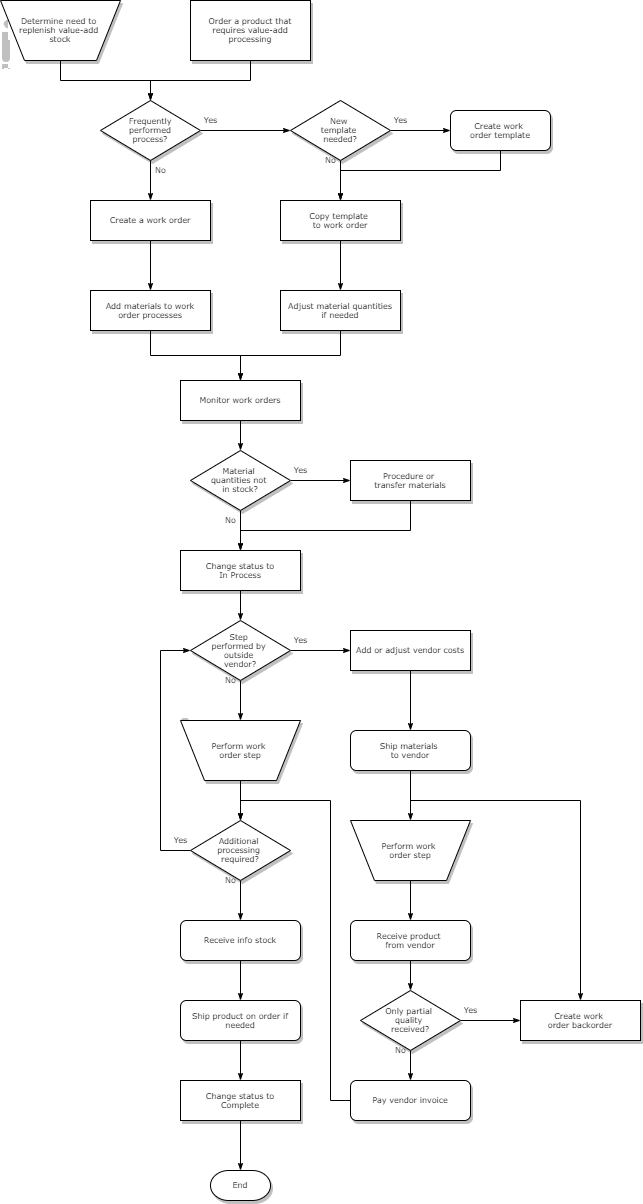

The diagram above was exported from draw.io. Its source (the exported page's mxGraphModel, read from the mxfile embedded in the PNG):
<mxGraphModel dx="1408" dy="748" grid="1" gridSize="10" guides="1" tooltips="1" connect="1" arrows="1" fold="1" page="1" pageScale="1" pageWidth="1100" pageHeight="850" background="none" math="0" shadow="0">
  <root>
    <mxCell id="0" />
    <mxCell id="1" parent="0" />
    <mxCell id="60e70716793133e9-31" style="edgeStyle=orthogonalEdgeStyle;rounded=0;html=1;labelBackgroundColor=none;startSize=5;endArrow=classicThin;endFill=1;endSize=5;jettySize=auto;orthogonalLoop=1;strokeWidth=1;fontFamily=Verdana;fontSize=8" parent="1" source="60e70716793133e9-2" target="60e70716793133e9-5" edge="1">
      <mxGeometry relative="1" as="geometry" />
    </mxCell>
    <mxCell id="60e70716793133e9-2" value="Determine need to&amp;nbsp;&lt;div&gt;replenish value-add&amp;nbsp;&lt;/div&gt;&lt;div&gt;stock&lt;/div&gt;" style="shape=trapezoid;whiteSpace=wrap;html=1;rounded=0;shadow=1;labelBackgroundColor=none;strokeWidth=1;fontFamily=Verdana;fontSize=8;align=center;flipV=1;" parent="1" vertex="1">
      <mxGeometry x="100" y="120" width="120" height="60" as="geometry" />
    </mxCell>
    <mxCell id="60e70716793133e9-32" style="edgeStyle=orthogonalEdgeStyle;rounded=0;html=1;labelBackgroundColor=none;startSize=5;endArrow=classicThin;endFill=1;endSize=5;jettySize=auto;orthogonalLoop=1;strokeWidth=1;fontFamily=Verdana;fontSize=8" parent="1" source="60e70716793133e9-4" target="60e70716793133e9-5" edge="1">
      <mxGeometry relative="1" as="geometry" />
    </mxCell>
    <mxCell id="60e70716793133e9-4" value="Order a product that&lt;div&gt;requires value-add processing&lt;/div&gt;" style="rounded=0;whiteSpace=wrap;html=1;shadow=1;labelBackgroundColor=none;strokeWidth=1;fontFamily=Verdana;fontSize=8;align=center;" parent="1" vertex="1">
      <mxGeometry x="290" y="120" width="120" height="60" as="geometry" />
    </mxCell>
    <mxCell id="60e70716793133e9-33" value="Yes" style="edgeStyle=orthogonalEdgeStyle;rounded=0;html=1;labelBackgroundColor=none;startSize=5;endArrow=classicThin;endFill=1;endSize=5;jettySize=auto;orthogonalLoop=1;strokeWidth=1;fontFamily=Verdana;fontSize=8" parent="1" source="60e70716793133e9-5" target="60e70716793133e9-7" edge="1">
      <mxGeometry x="-0.7778" y="10" relative="1" as="geometry">
        <mxPoint as="offset" />
      </mxGeometry>
    </mxCell>
    <mxCell id="60e70716793133e9-37" value="No" style="edgeStyle=orthogonalEdgeStyle;rounded=0;html=1;labelBackgroundColor=none;startSize=5;endArrow=classicThin;endFill=1;endSize=5;jettySize=auto;orthogonalLoop=1;strokeWidth=1;fontFamily=Verdana;fontSize=8" parent="1" source="60e70716793133e9-5" target="60e70716793133e9-9" edge="1">
      <mxGeometry x="-0.5" y="10" relative="1" as="geometry">
        <mxPoint as="offset" />
      </mxGeometry>
    </mxCell>
    <mxCell id="60e70716793133e9-5" value="Frequently&lt;div&gt;performed&lt;/div&gt;&lt;div&gt;process?&lt;/div&gt;" style="rhombus;whiteSpace=wrap;html=1;rounded=0;shadow=1;labelBackgroundColor=none;strokeWidth=1;fontFamily=Verdana;fontSize=8;align=center;" parent="1" vertex="1">
      <mxGeometry x="200" y="220" width="100" height="60" as="geometry" />
    </mxCell>
    <mxCell id="60e70716793133e9-34" value="Yes" style="edgeStyle=orthogonalEdgeStyle;rounded=0;html=1;labelBackgroundColor=none;startSize=5;endArrow=classicThin;endFill=1;endSize=5;jettySize=auto;orthogonalLoop=1;strokeWidth=1;fontFamily=Verdana;fontSize=8" parent="1" source="60e70716793133e9-7" target="60e70716793133e9-8" edge="1">
      <mxGeometry x="-0.6667" y="10" relative="1" as="geometry">
        <mxPoint as="offset" />
      </mxGeometry>
    </mxCell>
    <mxCell id="60e70716793133e9-35" value="No" style="edgeStyle=orthogonalEdgeStyle;rounded=0;html=1;labelBackgroundColor=none;startSize=5;endArrow=classicThin;endFill=1;endSize=5;jettySize=auto;orthogonalLoop=1;strokeWidth=1;fontFamily=Verdana;fontSize=8" parent="1" source="60e70716793133e9-7" target="60e70716793133e9-10" edge="1">
      <mxGeometry x="-1" y="-10" relative="1" as="geometry">
        <mxPoint x="440" y="300" as="targetPoint" />
        <Array as="points" />
        <mxPoint as="offset" />
      </mxGeometry>
    </mxCell>
    <mxCell id="60e70716793133e9-7" value="New&amp;nbsp;&lt;div&gt;template&amp;nbsp;&lt;/div&gt;&lt;div&gt;needed?&lt;/div&gt;" style="rhombus;whiteSpace=wrap;html=1;rounded=0;shadow=1;labelBackgroundColor=none;strokeWidth=1;fontFamily=Verdana;fontSize=8;align=center;" parent="1" vertex="1">
      <mxGeometry x="390" y="220" width="100" height="60" as="geometry" />
    </mxCell>
    <mxCell id="60e70716793133e9-36" style="edgeStyle=orthogonalEdgeStyle;rounded=0;html=1;labelBackgroundColor=none;startSize=5;endArrow=classicThin;endFill=1;endSize=5;jettySize=auto;orthogonalLoop=1;strokeWidth=1;fontFamily=Verdana;fontSize=8" parent="1" source="60e70716793133e9-8" target="60e70716793133e9-10" edge="1">
      <mxGeometry relative="1" as="geometry">
        <Array as="points">
          <mxPoint x="600" y="290" />
          <mxPoint x="440" y="290" />
        </Array>
      </mxGeometry>
    </mxCell>
    <mxCell id="60e70716793133e9-8" value="Create work&amp;nbsp;&lt;div&gt;order template&lt;/div&gt;" style="rounded=1;whiteSpace=wrap;html=1;shadow=1;labelBackgroundColor=none;strokeWidth=1;fontFamily=Verdana;fontSize=8;align=center;" parent="1" vertex="1">
      <mxGeometry x="550" y="230" width="100" height="40" as="geometry" />
    </mxCell>
    <mxCell id="60e70716793133e9-38" style="edgeStyle=orthogonalEdgeStyle;rounded=0;html=1;labelBackgroundColor=none;startSize=5;endArrow=classicThin;endFill=1;endSize=5;jettySize=auto;orthogonalLoop=1;strokeWidth=1;fontFamily=Verdana;fontSize=8" parent="1" source="60e70716793133e9-9" target="60e70716793133e9-11" edge="1">
      <mxGeometry relative="1" as="geometry" />
    </mxCell>
    <mxCell id="60e70716793133e9-9" value="Create a work order" style="whiteSpace=wrap;html=1;rounded=0;shadow=1;labelBackgroundColor=none;strokeWidth=1;fontFamily=Verdana;fontSize=8;align=center;" parent="1" vertex="1">
      <mxGeometry x="190" y="320" width="120" height="40" as="geometry" />
    </mxCell>
    <mxCell id="60e70716793133e9-39" style="edgeStyle=orthogonalEdgeStyle;rounded=0;html=1;labelBackgroundColor=none;startSize=5;endArrow=classicThin;endFill=1;endSize=5;jettySize=auto;orthogonalLoop=1;strokeWidth=1;fontFamily=Verdana;fontSize=8" parent="1" source="60e70716793133e9-10" target="60e70716793133e9-12" edge="1">
      <mxGeometry relative="1" as="geometry" />
    </mxCell>
    <mxCell id="60e70716793133e9-10" value="Copy template&amp;nbsp;&lt;div&gt;to work order&lt;/div&gt;" style="whiteSpace=wrap;html=1;rounded=0;shadow=1;labelBackgroundColor=none;strokeWidth=1;fontFamily=Verdana;fontSize=8;align=center;" parent="1" vertex="1">
      <mxGeometry x="380" y="320" width="120" height="40" as="geometry" />
    </mxCell>
    <mxCell id="60e70716793133e9-41" style="edgeStyle=orthogonalEdgeStyle;rounded=0;html=1;labelBackgroundColor=none;startSize=5;endArrow=classicThin;endFill=1;endSize=5;jettySize=auto;orthogonalLoop=1;strokeWidth=1;fontFamily=Verdana;fontSize=8" parent="1" source="60e70716793133e9-11" target="60e70716793133e9-13" edge="1">
      <mxGeometry relative="1" as="geometry" />
    </mxCell>
    <mxCell id="60e70716793133e9-11" value="Add materials to work order processes" style="whiteSpace=wrap;html=1;rounded=0;shadow=1;labelBackgroundColor=none;strokeWidth=1;fontFamily=Verdana;fontSize=8;align=center;spacing=6;" parent="1" vertex="1">
      <mxGeometry x="190" y="410" width="120" height="40" as="geometry" />
    </mxCell>
    <mxCell id="60e70716793133e9-40" style="edgeStyle=orthogonalEdgeStyle;rounded=0;html=1;labelBackgroundColor=none;startSize=5;endArrow=classicThin;endFill=1;endSize=5;jettySize=auto;orthogonalLoop=1;strokeWidth=1;fontFamily=Verdana;fontSize=8" parent="1" source="60e70716793133e9-12" target="60e70716793133e9-13" edge="1">
      <mxGeometry relative="1" as="geometry" />
    </mxCell>
    <mxCell id="60e70716793133e9-12" value="Adjust material quantities if needed" style="whiteSpace=wrap;html=1;rounded=0;shadow=1;labelBackgroundColor=none;strokeWidth=1;fontFamily=Verdana;fontSize=8;align=center;spacing=6;" parent="1" vertex="1">
      <mxGeometry x="380" y="410" width="120" height="40" as="geometry" />
    </mxCell>
    <mxCell id="60e70716793133e9-42" style="edgeStyle=orthogonalEdgeStyle;rounded=0;html=1;labelBackgroundColor=none;startSize=5;endArrow=classicThin;endFill=1;endSize=5;jettySize=auto;orthogonalLoop=1;strokeWidth=1;fontFamily=Verdana;fontSize=8" parent="1" source="60e70716793133e9-13" target="60e70716793133e9-14" edge="1">
      <mxGeometry relative="1" as="geometry" />
    </mxCell>
    <mxCell id="60e70716793133e9-13" value="Monitor work orders" style="whiteSpace=wrap;html=1;rounded=0;shadow=1;labelBackgroundColor=none;strokeWidth=1;fontFamily=Verdana;fontSize=8;align=center;" parent="1" vertex="1">
      <mxGeometry x="280" y="500" width="120" height="40" as="geometry" />
    </mxCell>
    <mxCell id="60e70716793133e9-43" value="Yes" style="edgeStyle=orthogonalEdgeStyle;rounded=0;html=1;labelBackgroundColor=none;startSize=5;endArrow=classicThin;endFill=1;endSize=5;jettySize=auto;orthogonalLoop=1;strokeWidth=1;fontFamily=Verdana;fontSize=8" parent="1" source="60e70716793133e9-14" target="60e70716793133e9-15" edge="1">
      <mxGeometry x="-0.6667" y="10" relative="1" as="geometry">
        <mxPoint as="offset" />
      </mxGeometry>
    </mxCell>
    <mxCell id="60e70716793133e9-44" value="No" style="edgeStyle=orthogonalEdgeStyle;rounded=0;html=1;labelBackgroundColor=none;startSize=5;endArrow=classicThin;endFill=1;endSize=5;jettySize=auto;orthogonalLoop=1;strokeWidth=1;fontFamily=Verdana;fontSize=8" parent="1" source="60e70716793133e9-14" target="60e70716793133e9-16" edge="1">
      <mxGeometry x="-0.5" y="-10" relative="1" as="geometry">
        <mxPoint as="offset" />
      </mxGeometry>
    </mxCell>
    <mxCell id="60e70716793133e9-14" value="Material&amp;nbsp;&lt;div&gt;quantities not&amp;nbsp;&lt;/div&gt;&lt;div&gt;in stock?&lt;/div&gt;" style="rhombus;whiteSpace=wrap;html=1;rounded=0;shadow=1;labelBackgroundColor=none;strokeWidth=1;fontFamily=Verdana;fontSize=8;align=center;" parent="1" vertex="1">
      <mxGeometry x="290" y="570" width="100" height="60" as="geometry" />
    </mxCell>
    <mxCell id="60e70716793133e9-45" style="edgeStyle=orthogonalEdgeStyle;rounded=0;html=1;labelBackgroundColor=none;startSize=5;endArrow=classicThin;endFill=1;endSize=5;jettySize=auto;orthogonalLoop=1;strokeWidth=1;fontFamily=Verdana;fontSize=8" parent="1" source="60e70716793133e9-15" target="60e70716793133e9-16" edge="1">
      <mxGeometry relative="1" as="geometry">
        <Array as="points">
          <mxPoint x="510" y="650" />
          <mxPoint x="340" y="650" />
        </Array>
      </mxGeometry>
    </mxCell>
    <mxCell id="60e70716793133e9-15" value="Procedure or&amp;nbsp;&lt;div&gt;transfer materials&lt;/div&gt;" style="whiteSpace=wrap;html=1;rounded=0;shadow=1;labelBackgroundColor=none;strokeWidth=1;fontFamily=Verdana;fontSize=8;align=center;" parent="1" vertex="1">
      <mxGeometry x="450" y="580" width="120" height="40" as="geometry" />
    </mxCell>
    <mxCell id="60e70716793133e9-46" style="edgeStyle=orthogonalEdgeStyle;rounded=0;html=1;labelBackgroundColor=none;startSize=5;endArrow=classicThin;endFill=1;endSize=5;jettySize=auto;orthogonalLoop=1;strokeWidth=1;fontFamily=Verdana;fontSize=8" parent="1" source="60e70716793133e9-16" target="60e70716793133e9-17" edge="1">
      <mxGeometry relative="1" as="geometry" />
    </mxCell>
    <mxCell id="60e70716793133e9-16" value="Change status to&lt;div&gt;In Process&lt;/div&gt;" style="whiteSpace=wrap;html=1;rounded=0;shadow=1;labelBackgroundColor=none;strokeWidth=1;fontFamily=Verdana;fontSize=8;align=center;" parent="1" vertex="1">
      <mxGeometry x="280" y="670" width="120" height="40" as="geometry" />
    </mxCell>
    <mxCell id="60e70716793133e9-47" value="Yes" style="edgeStyle=orthogonalEdgeStyle;rounded=0;html=1;labelBackgroundColor=none;startSize=5;endArrow=classicThin;endFill=1;endSize=5;jettySize=auto;orthogonalLoop=1;strokeWidth=1;fontFamily=Verdana;fontSize=8" parent="1" source="60e70716793133e9-17" target="60e70716793133e9-18" edge="1">
      <mxGeometry x="-0.6667" y="10" relative="1" as="geometry">
        <mxPoint as="offset" />
      </mxGeometry>
    </mxCell>
    <mxCell id="60e70716793133e9-50" value="No" style="edgeStyle=orthogonalEdgeStyle;rounded=0;html=1;labelBackgroundColor=none;startSize=5;endArrow=classicThin;endFill=1;endSize=5;jettySize=auto;orthogonalLoop=1;strokeWidth=1;fontFamily=Verdana;fontSize=8" parent="1" source="60e70716793133e9-17" target="60e70716793133e9-19" edge="1">
      <mxGeometry x="-1" y="-10" relative="1" as="geometry">
        <mxPoint as="offset" />
      </mxGeometry>
    </mxCell>
    <mxCell id="60e70716793133e9-17" value="Step&amp;nbsp;&lt;div&gt;performed by&amp;nbsp;&lt;/div&gt;&lt;div&gt;outside&amp;nbsp;&lt;/div&gt;&lt;div&gt;vendor?&lt;/div&gt;" style="rhombus;whiteSpace=wrap;html=1;rounded=0;shadow=1;labelBackgroundColor=none;strokeWidth=1;fontFamily=Verdana;fontSize=8;align=center;" parent="1" vertex="1">
      <mxGeometry x="290" y="740" width="100" height="60" as="geometry" />
    </mxCell>
    <mxCell id="60e70716793133e9-48" style="edgeStyle=orthogonalEdgeStyle;rounded=0;html=1;labelBackgroundColor=none;startSize=5;endArrow=classicThin;endFill=1;endSize=5;jettySize=auto;orthogonalLoop=1;strokeWidth=1;fontFamily=Verdana;fontSize=8" parent="1" source="60e70716793133e9-18" target="60e70716793133e9-20" edge="1">
      <mxGeometry relative="1" as="geometry" />
    </mxCell>
    <mxCell id="60e70716793133e9-18" value="Add or adjust vendor costs" style="whiteSpace=wrap;html=1;rounded=0;shadow=1;labelBackgroundColor=none;strokeWidth=1;fontFamily=Verdana;fontSize=8;align=center;" parent="1" vertex="1">
      <mxGeometry x="450" y="750" width="120" height="40" as="geometry" />
    </mxCell>
    <mxCell id="60e70716793133e9-52" style="edgeStyle=orthogonalEdgeStyle;rounded=0;html=1;labelBackgroundColor=none;startSize=5;endArrow=classicThin;endFill=1;endSize=5;jettySize=auto;orthogonalLoop=1;strokeWidth=1;fontFamily=Verdana;fontSize=8" parent="1" source="60e70716793133e9-19" target="60e70716793133e9-21" edge="1">
      <mxGeometry relative="1" as="geometry" />
    </mxCell>
    <mxCell id="60e70716793133e9-19" value="Perform work&amp;nbsp;&lt;div&gt;order step&lt;/div&gt;" style="shape=trapezoid;whiteSpace=wrap;html=1;rounded=0;shadow=1;labelBackgroundColor=none;strokeWidth=1;fontFamily=Verdana;fontSize=8;align=center;flipV=1;" parent="1" vertex="1">
      <mxGeometry x="280" y="840" width="120" height="60" as="geometry" />
    </mxCell>
    <mxCell id="60e70716793133e9-49" style="edgeStyle=orthogonalEdgeStyle;rounded=0;html=1;labelBackgroundColor=none;startSize=5;endArrow=classicThin;endFill=1;endSize=5;jettySize=auto;orthogonalLoop=1;strokeWidth=1;fontFamily=Verdana;fontSize=8" parent="1" source="60e70716793133e9-20" target="60e70716793133e9-22" edge="1">
      <mxGeometry relative="1" as="geometry" />
    </mxCell>
    <mxCell id="60e70716793133e9-53" style="edgeStyle=orthogonalEdgeStyle;rounded=0;html=1;labelBackgroundColor=none;startSize=5;endArrow=classicThin;endFill=1;endSize=5;jettySize=auto;orthogonalLoop=1;strokeWidth=1;fontFamily=Verdana;fontSize=8" parent="1" source="60e70716793133e9-20" target="60e70716793133e9-27" edge="1">
      <mxGeometry relative="1" as="geometry">
        <Array as="points">
          <mxPoint x="510" y="920" />
          <mxPoint x="680" y="920" />
        </Array>
      </mxGeometry>
    </mxCell>
    <mxCell id="60e70716793133e9-20" value="Ship materials&amp;nbsp;&lt;div&gt;to vendor&lt;/div&gt;" style="rounded=1;whiteSpace=wrap;html=1;shadow=1;labelBackgroundColor=none;strokeWidth=1;fontFamily=Verdana;fontSize=8;align=center;" parent="1" vertex="1">
      <mxGeometry x="450" y="850" width="120" height="40" as="geometry" />
    </mxCell>
    <mxCell id="60e70716793133e9-51" value="Yes" style="edgeStyle=orthogonalEdgeStyle;rounded=0;html=1;labelBackgroundColor=none;startSize=5;endArrow=classicThin;endFill=1;endSize=5;jettySize=auto;orthogonalLoop=1;strokeWidth=1;fontFamily=Verdana;fontSize=8" parent="1" source="60e70716793133e9-21" target="60e70716793133e9-17" edge="1">
      <mxGeometry x="-0.6924" y="-20" relative="1" as="geometry">
        <Array as="points">
          <mxPoint x="260" y="969.9999999999998" />
          <mxPoint x="260" y="770" />
        </Array>
        <mxPoint as="offset" />
      </mxGeometry>
    </mxCell>
    <mxCell id="60e70716793133e9-54" value="No" style="edgeStyle=orthogonalEdgeStyle;rounded=0;html=1;labelBackgroundColor=none;startSize=5;endArrow=classicThin;endFill=1;endSize=5;jettySize=auto;orthogonalLoop=1;strokeWidth=1;fontFamily=Verdana;fontSize=8" parent="1" source="60e70716793133e9-21" target="60e70716793133e9-23" edge="1">
      <mxGeometry x="-1" y="-10" relative="1" as="geometry">
        <mxPoint as="offset" />
      </mxGeometry>
    </mxCell>
    <mxCell id="60e70716793133e9-21" value="Additional&amp;nbsp;&lt;div&gt;processing&amp;nbsp;&lt;/div&gt;&lt;div&gt;required?&lt;/div&gt;" style="rhombus;whiteSpace=wrap;html=1;rounded=0;shadow=1;labelBackgroundColor=none;strokeWidth=1;fontFamily=Verdana;fontSize=8;align=center;" parent="1" vertex="1">
      <mxGeometry x="290" y="940" width="100" height="60" as="geometry" />
    </mxCell>
    <mxCell id="60e70716793133e9-58" style="edgeStyle=orthogonalEdgeStyle;rounded=0;html=1;labelBackgroundColor=none;startSize=5;endArrow=classicThin;endFill=1;endSize=5;jettySize=auto;orthogonalLoop=1;strokeWidth=1;fontFamily=Verdana;fontSize=8" parent="1" source="60e70716793133e9-22" target="60e70716793133e9-24" edge="1">
      <mxGeometry relative="1" as="geometry" />
    </mxCell>
    <mxCell id="60e70716793133e9-22" value="Perform work&amp;nbsp;&lt;div&gt;order step&lt;/div&gt;" style="shape=trapezoid;whiteSpace=wrap;html=1;rounded=0;shadow=1;labelBackgroundColor=none;strokeWidth=1;fontFamily=Verdana;fontSize=8;align=center;flipV=1;" parent="1" vertex="1">
      <mxGeometry x="450" y="940" width="120" height="60" as="geometry" />
    </mxCell>
    <mxCell id="60e70716793133e9-55" style="edgeStyle=orthogonalEdgeStyle;rounded=0;html=1;labelBackgroundColor=none;startSize=5;endArrow=classicThin;endFill=1;endSize=5;jettySize=auto;orthogonalLoop=1;strokeWidth=1;fontFamily=Verdana;fontSize=8" parent="1" source="60e70716793133e9-23" target="60e70716793133e9-25" edge="1">
      <mxGeometry relative="1" as="geometry" />
    </mxCell>
    <mxCell id="60e70716793133e9-23" value="Receive info stock" style="rounded=1;whiteSpace=wrap;html=1;shadow=1;labelBackgroundColor=none;strokeWidth=1;fontFamily=Verdana;fontSize=8;align=center;" parent="1" vertex="1">
      <mxGeometry x="280" y="1040" width="120" height="40" as="geometry" />
    </mxCell>
    <mxCell id="60e70716793133e9-59" style="edgeStyle=orthogonalEdgeStyle;rounded=0;html=1;labelBackgroundColor=none;startSize=5;endArrow=classicThin;endFill=1;endSize=5;jettySize=auto;orthogonalLoop=1;strokeWidth=1;fontFamily=Verdana;fontSize=8" parent="1" source="60e70716793133e9-24" target="60e70716793133e9-26" edge="1">
      <mxGeometry relative="1" as="geometry" />
    </mxCell>
    <mxCell id="60e70716793133e9-24" value="Receive product&amp;nbsp;&lt;div&gt;from vendor&lt;/div&gt;" style="rounded=1;whiteSpace=wrap;html=1;shadow=1;labelBackgroundColor=none;strokeWidth=1;fontFamily=Verdana;fontSize=8;align=center;" parent="1" vertex="1">
      <mxGeometry x="450" y="1040" width="120" height="40" as="geometry" />
    </mxCell>
    <mxCell id="60e70716793133e9-56" style="edgeStyle=orthogonalEdgeStyle;rounded=0;html=1;labelBackgroundColor=none;startSize=5;endArrow=classicThin;endFill=1;endSize=5;jettySize=auto;orthogonalLoop=1;strokeWidth=1;fontFamily=Verdana;fontSize=8" parent="1" source="60e70716793133e9-25" target="60e70716793133e9-28" edge="1">
      <mxGeometry relative="1" as="geometry" />
    </mxCell>
    <mxCell id="60e70716793133e9-25" value="Ship product on order if needed" style="rounded=1;whiteSpace=wrap;html=1;shadow=1;labelBackgroundColor=none;strokeWidth=1;fontFamily=Verdana;fontSize=8;align=center;" parent="1" vertex="1">
      <mxGeometry x="280" y="1120" width="120" height="40" as="geometry" />
    </mxCell>
    <mxCell id="60e70716793133e9-60" value="No" style="edgeStyle=orthogonalEdgeStyle;rounded=0;html=1;labelBackgroundColor=none;startSize=5;endArrow=classicThin;endFill=1;endSize=5;jettySize=auto;orthogonalLoop=1;strokeWidth=1;fontFamily=Verdana;fontSize=8" parent="1" source="60e70716793133e9-26" target="60e70716793133e9-29" edge="1">
      <mxGeometry x="0.2" y="14" relative="1" as="geometry">
        <mxPoint x="-24" y="-10" as="offset" />
      </mxGeometry>
    </mxCell>
    <mxCell id="60e70716793133e9-61" value="Yes" style="edgeStyle=orthogonalEdgeStyle;rounded=0;html=1;labelBackgroundColor=none;startSize=5;endArrow=classicThin;endFill=1;endSize=5;jettySize=auto;orthogonalLoop=1;strokeWidth=1;fontFamily=Verdana;fontSize=8" parent="1" source="60e70716793133e9-26" target="60e70716793133e9-27" edge="1">
      <mxGeometry x="-0.6667" y="10" relative="1" as="geometry">
        <mxPoint as="offset" />
      </mxGeometry>
    </mxCell>
    <mxCell id="60e70716793133e9-26" value="Only partial&amp;nbsp;&lt;div&gt;quality&amp;nbsp;&lt;/div&gt;&lt;div&gt;received?&lt;/div&gt;" style="rhombus;whiteSpace=wrap;html=1;rounded=0;shadow=1;labelBackgroundColor=none;strokeWidth=1;fontFamily=Verdana;fontSize=8;align=center;" parent="1" vertex="1">
      <mxGeometry x="460" y="1110" width="100" height="60" as="geometry" />
    </mxCell>
    <mxCell id="60e70716793133e9-27" value="Create work&amp;nbsp;&lt;div&gt;order backorder&lt;/div&gt;" style="whiteSpace=wrap;html=1;rounded=0;shadow=1;labelBackgroundColor=none;strokeWidth=1;fontFamily=Verdana;fontSize=8;align=center;" parent="1" vertex="1">
      <mxGeometry x="620" y="1120" width="120" height="40" as="geometry" />
    </mxCell>
    <mxCell id="60e70716793133e9-57" style="edgeStyle=orthogonalEdgeStyle;rounded=0;html=1;labelBackgroundColor=none;startSize=5;endArrow=classicThin;endFill=1;endSize=5;jettySize=auto;orthogonalLoop=1;strokeWidth=1;fontFamily=Verdana;fontSize=8" parent="1" source="60e70716793133e9-28" target="60e70716793133e9-30" edge="1">
      <mxGeometry relative="1" as="geometry" />
    </mxCell>
    <mxCell id="60e70716793133e9-28" value="Change status to&lt;div&gt;Complete&lt;/div&gt;" style="whiteSpace=wrap;html=1;rounded=0;shadow=1;labelBackgroundColor=none;strokeWidth=1;fontFamily=Verdana;fontSize=8;align=center;" parent="1" vertex="1">
      <mxGeometry x="280" y="1200" width="120" height="40" as="geometry" />
    </mxCell>
    <mxCell id="60e70716793133e9-62" style="edgeStyle=orthogonalEdgeStyle;rounded=0;html=1;labelBackgroundColor=none;startSize=5;endArrow=classicThin;endFill=1;endSize=5;jettySize=auto;orthogonalLoop=1;strokeWidth=1;fontFamily=Verdana;fontSize=8" parent="1" source="60e70716793133e9-29" target="60e70716793133e9-21" edge="1">
      <mxGeometry relative="1" as="geometry">
        <Array as="points">
          <mxPoint x="430" y="1220" />
          <mxPoint x="430" y="920" />
          <mxPoint x="340" y="920" />
        </Array>
      </mxGeometry>
    </mxCell>
    <mxCell id="60e70716793133e9-29" value="Pay vendor invoice" style="rounded=1;whiteSpace=wrap;html=1;shadow=1;labelBackgroundColor=none;strokeWidth=1;fontFamily=Verdana;fontSize=8;align=center;" parent="1" vertex="1">
      <mxGeometry x="450" y="1200" width="120" height="40" as="geometry" />
    </mxCell>
    <mxCell id="60e70716793133e9-30" value="End" style="strokeWidth=1;html=1;shape=mxgraph.flowchart.terminator;whiteSpace=wrap;rounded=0;shadow=1;labelBackgroundColor=none;fontFamily=Verdana;fontSize=8;align=center;" parent="1" vertex="1">
      <mxGeometry x="310" y="1290" width="60" height="30" as="geometry" />
    </mxCell>
  </root>
</mxGraphModel>